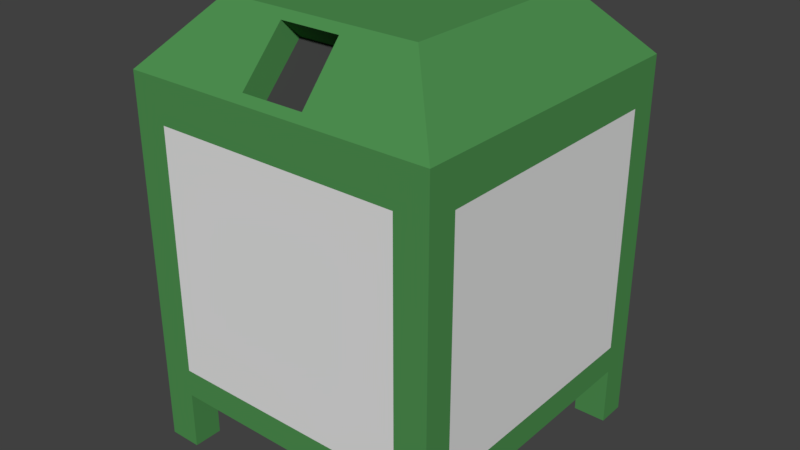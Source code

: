 # Source: M_LLCONTAINER_02.blend  (saved by Blender 2.79.0; exported with 4.5.12 LTS)
import bpy
from mathutils import Matrix  # noqa: F401  (used for matrix-valued properties, if any)

bpy.ops.wm.read_factory_settings(use_empty=True)
scene = bpy.context.scene
scene.name = 'Scene'

# ---- collections
col_collection_1 = bpy.data.collections.new('Collection 1'); scene.collection.children.link(col_collection_1)

# ---- materials (node trees are filled in below, after node groups)
mat_material = bpy.data.materials.new('Material')
mat_material.alpha_threshold = 0.0
mat_material.use_transparent_shadow = False
mat_material.diffuse_color = (0.07766, 0.281, 0.08174, 1.0)
mat_material.roughness = 0.5
mat_material.line_color = (0.0, 0.0, 0.0, 1.0)
mat_material_001 = bpy.data.materials.new('Material.001')
mat_material_001.alpha_threshold = 0.0
mat_material_001.use_transparent_shadow = False
mat_material_001.diffuse_color = (0.7743, 0.7743, 0.7743, 1.0)
mat_material_001.roughness = 0.5
mat_material_002 = bpy.data.materials.new('Material.002')
mat_material_002.alpha_threshold = 0.0
mat_material_002.use_transparent_shadow = False
mat_material_002.diffuse_color = (0.05222, 0.05222, 0.05222, 1.0)
mat_material_002.roughness = 0.5

# ---- material node trees

# ---- world
world_world = bpy.data.worlds.new('World'); scene.world = world_world
world_world.color = (0.05088, 0.05088, 0.05088)
world_world.use_sun_shadow = False
world_world.sun_shadow_jitter_overblur = 0.0
world_world.cycles.sampling_method = 'MANUAL'

# ---- meshes
me_cube = bpy.data.meshes.new('Cube')
me_cube.from_pydata([(1.0, 1.0, -1.0), (1.0, -1.0, -1.0), (-1.0, -1.0, -1.0), (-1.0, 1.0, -1.0), (1.0, 1.0, 1.0), (1.0, -1.0, 1.0), (-1.0, -1.0, 1.0), (-1.0, 1.0, 1.0), (0.6406, 0.6406, 1.396), (0.6406, -0.6406, 1.396), (-0.6406, 0.6406, 1.396), (-0.6406, -0.6406, 1.396), (0.7907, 1.0, -1.0), (-0.7907, 1.0, -1.0), (0.7907, -1.0, -1.0), (-0.7907, -1.0, -1.0), (0.7907, 1.0, 1.0), (-0.7907, 1.0, 1.0), (0.7907, -1.0, 1.0), (-0.7907, -1.0, 1.0), (0.5065, 0.6406, 1.396), (-0.5065, 0.6406, 1.396), (0.5065, -0.6406, 1.396), (-0.5065, -0.6406, 1.396), (1.0, 0.8126, -1.0), (1.0, -0.8126, -1.0), (-1.0, -0.8126, -1.0), (-1.0, 0.8126, -1.0), (1.0, 0.8126, 1.0), (1.0, -0.8126, 1.0), (-1.0, -0.8126, 1.0), (-1.0, 0.8126, 1.0), (0.6406, 0.5206, 1.396), (0.6406, -0.5206, 1.396), (-0.6406, -0.5206, 1.396), (-0.6406, 0.5206, 1.396), (0.5065, 0.5206, 1.396), (0.5065, -0.5206, 1.396), (-0.5065, 0.5206, 1.396), (-0.5065, -0.5206, 1.396), (0.7907, -0.8126, -1.0), (0.7907, 0.8126, -1.0), (-0.7907, -0.8126, -1.0), (-0.7907, 0.8126, -1.0), (1.0, -0.8126, -1.375), (1.0, -1.0, -1.375), (-0.7907, 1.0, -1.375), (-1.0, 1.0, -1.375), (-0.7907, -1.0, -1.375), (-1.0, -1.0, -1.375), (-1.0, 0.8126, -1.375), (1.0, 1.0, -1.375), (0.7907, 1.0, -1.375), (0.7907, -1.0, -1.375), (0.7907, 0.8126, -1.375), (-0.7907, 0.8126, -1.375), (1.0, 0.8126, -1.375), (-1.0, -0.8126, -1.375), (0.7907, -0.8126, -1.375), (-0.7907, -0.8126, -1.375), (1.0, 1.0, 0.7332), (1.0, -1.0, 0.7332), (-1.0, -1.0, 0.7332), (-1.0, 1.0, 0.7332), (0.7907, 1.0, 0.7332), (-0.7907, 1.0, 0.7332), (0.7907, -1.0, 0.7332), (-0.7907, -1.0, 0.7332), (-1.0, -0.8126, 0.7332), (-1.0, 0.8126, 0.7332), (1.0, 0.8126, 0.7332), (1.0, -0.8126, 0.7332), (0.7907, -1.0, -0.8238), (-0.7907, -1.0, -0.8238), (-1.0, -0.8126, -0.8238), (-1.0, 0.8126, -0.8238), (1.0, 0.8126, -0.8238), (1.0, -0.8126, -0.8238), (1.0, 1.0, -0.8238), (1.0, -1.0, -0.8238), (-1.0, -1.0, -0.8238), (-1.0, 1.0, -0.8238), (0.7907, 1.0, -0.8238), (-0.7907, 1.0, -0.8238), (0.2636, 1.0, -1.0), (-0.2636, 1.0, -1.0), (0.2636, -1.0, -1.0), (-0.2636, -1.0, -1.0), (0.2636, 1.0, 1.0), (-0.2636, 1.0, 1.0), (0.2636, -1.0, 1.0), (-0.2636, -1.0, 1.0), (0.1688, 0.6406, 1.396), (-0.1688, 0.6406, 1.396), (0.253, -0.6406, 1.396), (-0.253, -0.6406, 1.396), (0.2636, 0.8126, -1.0), (-0.2636, 0.8126, -1.0), (0.2636, -0.8126, -1.0), (-0.2636, -0.8126, -1.0), (-0.1688, 0.5206, 1.396), (0.1688, 0.5206, 1.396), (-0.1688, -0.5206, 1.396), (0.1688, -0.5206, 1.396), (0.2636, -1.0, 0.7332), (-0.2636, -1.0, 0.7332), (0.2636, 1.0, 0.7332), (-0.2636, 1.0, 0.7332), (0.2636, -1.0, -0.8238), (-0.2636, -1.0, -0.8238), (0.2636, 1.0, -0.8238), (-0.2636, 1.0, -0.8238), (0.2023, -0.9582, 1.046), (-0.2023, -0.9582, 1.046), (0.1942, -0.6824, 1.35), (-0.1942, -0.6824, 1.35), (0.2023, -0.8299, 0.9295), (-0.2023, -0.8299, 0.9295), (0.1942, -0.554, 1.233), (-0.1942, -0.554, 1.233)], [], [(1, 14, 53, 45), (18, 5, 9, 22), (71, 29, 5, 61), (67, 19, 6, 62), (69, 31, 7, 63), (83, 13, 3, 81), (39, 34, 11, 23), (28, 4, 8, 32), (30, 6, 11, 34), (17, 7, 10, 21), (4, 16, 20, 8), (89, 17, 21, 93), (33, 37, 22, 9), (102, 39, 23, 95), (78, 0, 12, 82), (111, 85, 13, 83), (61, 5, 18, 66), (105, 91, 19, 67), (6, 19, 23, 11), (90, 18, 22, 94), (0, 24, 56, 51), (99, 87, 15, 42), (85, 97, 43, 13), (97, 99, 42, 43), (24, 41, 54, 56), (24, 25, 40, 41), (93, 21, 38, 100), (100, 38, 39, 102), (8, 20, 36, 32), (32, 36, 37, 33), (7, 31, 35, 10), (31, 30, 34, 35), (5, 29, 33, 9), (29, 28, 32, 33), (21, 10, 35, 38), (38, 35, 34, 39), (62, 6, 30, 68), (68, 30, 31, 69), (60, 4, 28, 70), (70, 28, 29, 71), (13, 43, 55, 46), (43, 42, 26, 27), (59, 48, 49, 57), (44, 45, 53, 58), (51, 56, 54, 52), (46, 55, 50, 47), (25, 1, 45, 44), (40, 25, 44, 58), (43, 27, 50, 55), (14, 40, 58, 53), (3, 13, 46, 47), (26, 42, 59, 57), (2, 26, 57, 49), (42, 15, 48, 59), (15, 2, 49, 48), (27, 3, 47, 50), (41, 12, 52, 54), (12, 0, 51, 52), (76, 70, 71, 77), (78, 60, 70, 76), (74, 68, 69, 75), (80, 62, 68, 74), (109, 105, 67, 73), (79, 61, 66, 72), (89, 107, 65, 17), (4, 60, 64, 16), (17, 65, 63, 7), (75, 69, 63, 81), (73, 67, 62, 80), (77, 71, 61, 79), (25, 77, 79, 1), (15, 73, 80, 2), (27, 75, 81, 3), (1, 79, 72, 14), (87, 109, 73, 15), (2, 80, 74, 26), (26, 74, 75, 27), (0, 78, 76, 24), (24, 76, 77, 25), (107, 111, 83, 65), (60, 78, 82, 64), (65, 83, 81, 63), (64, 82, 110, 106), (106, 110, 111, 107), (14, 72, 108, 86), (86, 108, 109, 87), (16, 64, 106, 88), (88, 106, 107, 89), (72, 66, 104, 108), (108, 104, 105, 109), (36, 101, 103, 37), (101, 100, 102, 103), (20, 92, 101, 36), (92, 93, 100, 101), (41, 40, 98, 96), (96, 98, 99, 97), (12, 41, 96, 84), (84, 96, 97, 85), (40, 14, 86, 98), (98, 86, 87, 99), (19, 91, 95, 23), (95, 91, 113, 115), (66, 18, 90, 104), (104, 90, 91, 105), (82, 12, 84, 110), (110, 84, 85, 111), (37, 103, 94, 22), (103, 102, 95, 94), (16, 88, 92, 20), (88, 89, 93, 92), (114, 115, 119, 118), (94, 95, 115, 114), (91, 90, 112, 113), (90, 94, 114, 112), (117, 116, 118, 119), (115, 113, 117, 119), (113, 112, 116, 117), (112, 114, 118, 116)])
me_cube.polygons.foreach_set('material_index', [0, 0, 0, 0, 0, 0, 0, 0, 0, 0, 0, 0, 0, 0, 0, 0, 0, 0, 0, 0, 0, 0, 0, 0, 0, 0, 0, 0, 0, 0, 0, 0, 0, 0, 0, 0, 0, 0, 0, 0, 0, 0, 0, 0, 0, 0, 0, 0, 0, 0, 0, 0, 0, 0, 0, 0, 0, 0, 1, 0, 1, 0, 1, 0, 0, 0, 0, 0, 0, 0, 0, 0, 0, 0, 0, 0, 0, 0, 0, 1, 0, 0, 1, 1, 0, 0, 0, 0, 1, 1, 0, 0, 0, 0, 0, 0, 0, 0, 0, 0, 0, 0, 0, 0, 0, 0, 0, 0, 0, 0, 0, 0, 0, 0, 2, 0, 0, 0])
me_cube.materials.append(mat_material)
me_cube.materials.append(mat_material_001)
me_cube.materials.append(mat_material_002)
me_cube.use_remesh_preserve_volume = False
me_cube.use_remesh_preserve_attributes = False
me_cube.use_mirror_vertex_groups = False
me_cube.update()

# ---- objects
ob_cube = bpy.data.objects.new('Cube', me_cube)

# ---- transforms, parenting, visibility, modifiers, constraints
ob_cube.location = (0.0, 0.0, 0.0)
ob_cube.lock_rotations_4d = False
ob_cube.empty_display_type = 'ARROWS'
ob_cube.lineart.crease_threshold = 0.0

# ---- collection membership
col_collection_1.objects.link(ob_cube)

# ---- scene / render settings (as saved in the file)
scene.frame_start = 1; scene.frame_end = 250; scene.frame_set(1)
scene.render.engine = 'BLENDER_EEVEE_NEXT'
scene.render.resolution_percentage = 50
scene.render.dither_intensity = 0.0
scene.cycles.use_denoising = False
scene.cycles.samples = 128
scene.cycles.sampling_pattern = 'TABULATED_SOBOL'
scene.cycles.use_adaptive_sampling = False
scene.cycles.use_light_tree = False
scene.cycles.blur_glossy = 0.0
scene.cycles.sample_clamp_indirect = 0.0
scene.view_settings.view_transform = 'Standard'
bpy.context.view_layer.update()

# ---- added for rendering (the .blend has no active camera and no usable light): camera, sun
cam_auto = bpy.data.cameras.new('AutoCamera')
cam_auto.lens = 50.0
cam_auto.sensor_width = 36.0
cam_auto.clip_end = 1000.0
ob_auto_camera = bpy.data.objects.new('AutoCamera', cam_auto)
scene.collection.objects.link(ob_auto_camera)
ob_auto_camera.location = (3.6633, -4.39596, 2.9413)
ob_auto_camera.rotation_euler = (1.09748, -7.21219e-08, 0.694738)
scene.camera = ob_auto_camera
light_auto_sun = bpy.data.lights.new('AutoSun', 'SUN')
light_auto_sun.energy = 3.0
light_auto_sun.angle = 0.0523599
ob_auto_sun = bpy.data.objects.new('AutoSun', light_auto_sun)
scene.collection.objects.link(ob_auto_sun)
ob_auto_sun.rotation_euler = (0.872665, 0.174533, 0.523599)
bpy.context.view_layer.update()
